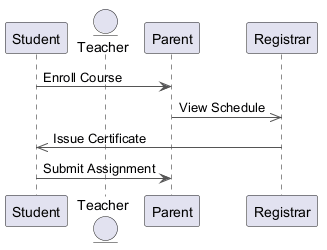

The diagram above was rendered by PlantUML. Its source (embedded in the PNG):
@startuml
skinparam backgroundColor #FFFFFF
skinparam classBackgroundColor #E8F4FA
skinparam classBorderColor #2C7DA0
skinparam ArrowColor #555555
participant "Student" as S
entity "Teacher" as T
participant "Parent" as P
participant "Registrar" as R
S -> P : Enroll Course
P ->> R : View Schedule
R ->> S : Issue Certificate
S -> P : Submit Assignment
@enduml